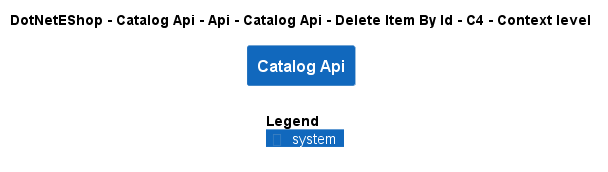

The diagram above was rendered by PlantUML. Its source (embedded in the PNG):
@startuml
!include ..\..\..\..\..\..\..\..\..\.c4s\C4_Context.puml

AddElementTag("c4interflow:lifecycle:new", $bgColor=green, $fontColor=#ffffff, $borderColor=green, $shadowing="False")
AddElementTag("c4interflow:lifecycle:changed", $bgColor=orange, $fontColor=#ffffff, $borderColor=orange, $shadowing="False")
AddElementTag("c4interflow:lifecycle:removed", $bgColor=red, $fontColor=#ffffff, $borderColor=red, $shadowing="False")

AddRelTag("c4interflow:lifecycle:new", $textColor=green, $lineColor=green)
AddRelTag("c4interflow:lifecycle:changed", $textColor=orange, $lineColor=orange)
AddRelTag("c4interflow:lifecycle:removed", $textColor=red, $lineColor=red)

SHOW_PERSON_PORTRAIT()
LAYOUT_TOP_DOWN()

skinparam linetype polyline

title DotNetEShop - Catalog Api - Api - Catalog Api - Delete Item By Id - C4 - Context level

System(DotNetEShop.SoftwareSystems.CatalogApi, "Catalog Api", "")



SHOW_LEGEND()
@enduml